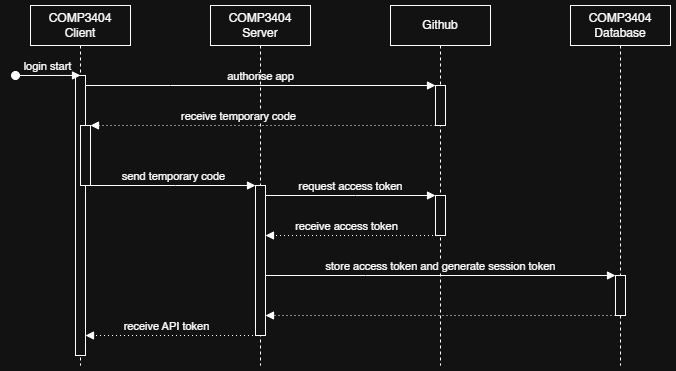

The diagram above was exported from draw.io. Its source (the exported page's mxGraphModel, read from the mxfile embedded in the PNG):
<mxGraphModel dx="877" dy="471" grid="1" gridSize="10" guides="1" tooltips="1" connect="1" arrows="1" fold="1" page="1" pageScale="1" pageWidth="850" pageHeight="1100" math="0" shadow="0">
  <root>
    <mxCell id="0" />
    <mxCell id="1" parent="0" />
    <mxCell id="aM9ryv3xv72pqoxQDRHE-1" value="COMP3404&lt;div&gt;Client&lt;/div&gt;" style="shape=umlLifeline;perimeter=lifelinePerimeter;whiteSpace=wrap;html=1;container=0;dropTarget=0;collapsible=0;recursiveResize=0;outlineConnect=0;portConstraint=eastwest;newEdgeStyle={&quot;edgeStyle&quot;:&quot;elbowEdgeStyle&quot;,&quot;elbow&quot;:&quot;vertical&quot;,&quot;curved&quot;:0,&quot;rounded&quot;:0};" parent="1" vertex="1">
      <mxGeometry x="40" y="40" width="100" height="360" as="geometry" />
    </mxCell>
    <mxCell id="aM9ryv3xv72pqoxQDRHE-2" value="" style="html=1;points=[];perimeter=orthogonalPerimeter;outlineConnect=0;targetShapes=umlLifeline;portConstraint=eastwest;newEdgeStyle={&quot;edgeStyle&quot;:&quot;elbowEdgeStyle&quot;,&quot;elbow&quot;:&quot;vertical&quot;,&quot;curved&quot;:0,&quot;rounded&quot;:0};" parent="aM9ryv3xv72pqoxQDRHE-1" vertex="1">
      <mxGeometry x="45" y="70" width="10" height="280" as="geometry" />
    </mxCell>
    <mxCell id="aM9ryv3xv72pqoxQDRHE-3" value="login start" style="html=1;verticalAlign=bottom;startArrow=oval;endArrow=block;startSize=8;edgeStyle=elbowEdgeStyle;elbow=vertical;curved=0;rounded=0;" parent="aM9ryv3xv72pqoxQDRHE-1" target="aM9ryv3xv72pqoxQDRHE-2" edge="1">
      <mxGeometry relative="1" as="geometry">
        <mxPoint x="-15" y="70" as="sourcePoint" />
      </mxGeometry>
    </mxCell>
    <mxCell id="aM9ryv3xv72pqoxQDRHE-4" value="" style="html=1;points=[];perimeter=orthogonalPerimeter;outlineConnect=0;targetShapes=umlLifeline;portConstraint=eastwest;newEdgeStyle={&quot;edgeStyle&quot;:&quot;elbowEdgeStyle&quot;,&quot;elbow&quot;:&quot;vertical&quot;,&quot;curved&quot;:0,&quot;rounded&quot;:0};" parent="aM9ryv3xv72pqoxQDRHE-1" vertex="1">
      <mxGeometry x="50" y="120" width="10" height="60" as="geometry" />
    </mxCell>
    <mxCell id="aM9ryv3xv72pqoxQDRHE-5" value="Github" style="shape=umlLifeline;perimeter=lifelinePerimeter;whiteSpace=wrap;html=1;container=0;dropTarget=0;collapsible=0;recursiveResize=0;outlineConnect=0;portConstraint=eastwest;newEdgeStyle={&quot;edgeStyle&quot;:&quot;elbowEdgeStyle&quot;,&quot;elbow&quot;:&quot;vertical&quot;,&quot;curved&quot;:0,&quot;rounded&quot;:0};" parent="1" vertex="1">
      <mxGeometry x="400" y="40" width="100" height="360" as="geometry" />
    </mxCell>
    <mxCell id="aM9ryv3xv72pqoxQDRHE-6" value="" style="html=1;points=[];perimeter=orthogonalPerimeter;outlineConnect=0;targetShapes=umlLifeline;portConstraint=eastwest;newEdgeStyle={&quot;edgeStyle&quot;:&quot;elbowEdgeStyle&quot;,&quot;elbow&quot;:&quot;vertical&quot;,&quot;curved&quot;:0,&quot;rounded&quot;:0};" parent="aM9ryv3xv72pqoxQDRHE-5" vertex="1">
      <mxGeometry x="45" y="80" width="10" height="40" as="geometry" />
    </mxCell>
    <mxCell id="rTIAb-a6bPHREsPmsYbk-10" value="" style="html=1;points=[];perimeter=orthogonalPerimeter;outlineConnect=0;targetShapes=umlLifeline;portConstraint=eastwest;newEdgeStyle={&quot;edgeStyle&quot;:&quot;elbowEdgeStyle&quot;,&quot;elbow&quot;:&quot;vertical&quot;,&quot;curved&quot;:0,&quot;rounded&quot;:0};" vertex="1" parent="aM9ryv3xv72pqoxQDRHE-5">
      <mxGeometry x="45" y="190" width="10" height="40" as="geometry" />
    </mxCell>
    <mxCell id="aM9ryv3xv72pqoxQDRHE-7" value="authorise app" style="html=1;verticalAlign=bottom;endArrow=block;edgeStyle=elbowEdgeStyle;elbow=vertical;curved=0;rounded=0;" parent="1" source="aM9ryv3xv72pqoxQDRHE-2" target="aM9ryv3xv72pqoxQDRHE-6" edge="1">
      <mxGeometry x="0.0017" relative="1" as="geometry">
        <mxPoint x="195" y="130" as="sourcePoint" />
        <Array as="points">
          <mxPoint x="180" y="120" />
        </Array>
        <mxPoint as="offset" />
      </mxGeometry>
    </mxCell>
    <mxCell id="rTIAb-a6bPHREsPmsYbk-1" value="COMP3404 Server" style="shape=umlLifeline;perimeter=lifelinePerimeter;whiteSpace=wrap;html=1;container=0;dropTarget=0;collapsible=0;recursiveResize=0;outlineConnect=0;portConstraint=eastwest;newEdgeStyle={&quot;edgeStyle&quot;:&quot;elbowEdgeStyle&quot;,&quot;elbow&quot;:&quot;vertical&quot;,&quot;curved&quot;:0,&quot;rounded&quot;:0};" vertex="1" parent="1">
      <mxGeometry x="220" y="40" width="100" height="360" as="geometry" />
    </mxCell>
    <mxCell id="rTIAb-a6bPHREsPmsYbk-2" value="" style="html=1;points=[];perimeter=orthogonalPerimeter;outlineConnect=0;targetShapes=umlLifeline;portConstraint=eastwest;newEdgeStyle={&quot;edgeStyle&quot;:&quot;elbowEdgeStyle&quot;,&quot;elbow&quot;:&quot;vertical&quot;,&quot;curved&quot;:0,&quot;rounded&quot;:0};" vertex="1" parent="rTIAb-a6bPHREsPmsYbk-1">
      <mxGeometry x="45" y="180" width="10" height="150" as="geometry" />
    </mxCell>
    <mxCell id="rTIAb-a6bPHREsPmsYbk-3" value="COMP3404 Database" style="shape=umlLifeline;perimeter=lifelinePerimeter;whiteSpace=wrap;html=1;container=0;dropTarget=0;collapsible=0;recursiveResize=0;outlineConnect=0;portConstraint=eastwest;newEdgeStyle={&quot;edgeStyle&quot;:&quot;elbowEdgeStyle&quot;,&quot;elbow&quot;:&quot;vertical&quot;,&quot;curved&quot;:0,&quot;rounded&quot;:0};" vertex="1" parent="1">
      <mxGeometry x="580" y="40" width="100" height="360" as="geometry" />
    </mxCell>
    <mxCell id="rTIAb-a6bPHREsPmsYbk-4" value="" style="html=1;points=[];perimeter=orthogonalPerimeter;outlineConnect=0;targetShapes=umlLifeline;portConstraint=eastwest;newEdgeStyle={&quot;edgeStyle&quot;:&quot;elbowEdgeStyle&quot;,&quot;elbow&quot;:&quot;vertical&quot;,&quot;curved&quot;:0,&quot;rounded&quot;:0};" vertex="1" parent="rTIAb-a6bPHREsPmsYbk-3">
      <mxGeometry x="45" y="270" width="10" height="40" as="geometry" />
    </mxCell>
    <mxCell id="rTIAb-a6bPHREsPmsYbk-7" value="" style="endArrow=block;dashed=1;html=1;dashPattern=1 3;strokeWidth=1;rounded=0;startArrow=none;startFill=0;endFill=1;" edge="1" parent="1" source="aM9ryv3xv72pqoxQDRHE-6" target="aM9ryv3xv72pqoxQDRHE-4">
      <mxGeometry width="50" height="50" relative="1" as="geometry">
        <mxPoint x="340" y="240" as="sourcePoint" />
        <mxPoint x="160" y="180" as="targetPoint" />
      </mxGeometry>
    </mxCell>
    <mxCell id="rTIAb-a6bPHREsPmsYbk-8" value="receive temporary code" style="edgeLabel;html=1;align=center;verticalAlign=bottom;resizable=0;points=[];" vertex="1" connectable="0" parent="rTIAb-a6bPHREsPmsYbk-7">
      <mxGeometry x="0.2481" y="2" relative="1" as="geometry">
        <mxPoint x="18" y="-2" as="offset" />
      </mxGeometry>
    </mxCell>
    <mxCell id="rTIAb-a6bPHREsPmsYbk-9" value="send temporary code" style="html=1;verticalAlign=bottom;endArrow=block;edgeStyle=elbowEdgeStyle;elbow=vertical;curved=0;rounded=0;" edge="1" parent="1" target="rTIAb-a6bPHREsPmsYbk-2">
      <mxGeometry x="0.0017" relative="1" as="geometry">
        <mxPoint x="100" y="220" as="sourcePoint" />
        <Array as="points">
          <mxPoint x="185" y="220" />
        </Array>
        <mxPoint x="270" y="220" as="targetPoint" />
        <mxPoint as="offset" />
      </mxGeometry>
    </mxCell>
    <mxCell id="rTIAb-a6bPHREsPmsYbk-11" value="request access token" style="html=1;verticalAlign=bottom;endArrow=block;edgeStyle=elbowEdgeStyle;elbow=vertical;curved=0;rounded=0;" edge="1" parent="1" source="rTIAb-a6bPHREsPmsYbk-2" target="rTIAb-a6bPHREsPmsYbk-10">
      <mxGeometry x="0.0017" relative="1" as="geometry">
        <mxPoint x="280" y="230" as="sourcePoint" />
        <Array as="points">
          <mxPoint x="365" y="230" />
        </Array>
        <mxPoint x="445" y="230" as="targetPoint" />
        <mxPoint as="offset" />
      </mxGeometry>
    </mxCell>
    <mxCell id="rTIAb-a6bPHREsPmsYbk-12" value="" style="endArrow=block;dashed=1;html=1;dashPattern=1 3;strokeWidth=1;rounded=0;startArrow=none;startFill=0;endFill=1;" edge="1" parent="1" target="rTIAb-a6bPHREsPmsYbk-2">
      <mxGeometry width="50" height="50" relative="1" as="geometry">
        <mxPoint x="442.5" y="270" as="sourcePoint" />
        <mxPoint x="360" y="320" as="targetPoint" />
      </mxGeometry>
    </mxCell>
    <mxCell id="rTIAb-a6bPHREsPmsYbk-13" value="receive access token" style="edgeLabel;html=1;align=center;verticalAlign=bottom;resizable=0;points=[];" vertex="1" connectable="0" parent="rTIAb-a6bPHREsPmsYbk-12">
      <mxGeometry x="0.2481" y="2" relative="1" as="geometry">
        <mxPoint x="18" y="-2" as="offset" />
      </mxGeometry>
    </mxCell>
    <mxCell id="rTIAb-a6bPHREsPmsYbk-14" value="store access token and generate session token" style="html=1;verticalAlign=bottom;endArrow=block;edgeStyle=elbowEdgeStyle;elbow=vertical;curved=0;rounded=0;" edge="1" parent="1" source="rTIAb-a6bPHREsPmsYbk-2" target="rTIAb-a6bPHREsPmsYbk-4">
      <mxGeometry x="0.0017" relative="1" as="geometry">
        <mxPoint x="285" y="310" as="sourcePoint" />
        <Array as="points">
          <mxPoint x="375" y="310" />
        </Array>
        <mxPoint x="455" y="310" as="targetPoint" />
        <mxPoint as="offset" />
      </mxGeometry>
    </mxCell>
    <mxCell id="rTIAb-a6bPHREsPmsYbk-15" value="" style="endArrow=block;dashed=1;html=1;dashPattern=1 3;strokeWidth=1;rounded=0;startArrow=none;startFill=0;endFill=1;" edge="1" parent="1">
      <mxGeometry width="50" height="50" relative="1" as="geometry">
        <mxPoint x="625" y="350" as="sourcePoint" />
        <mxPoint x="275" y="350" as="targetPoint" />
      </mxGeometry>
    </mxCell>
    <mxCell id="rTIAb-a6bPHREsPmsYbk-17" value="" style="endArrow=block;dashed=1;html=1;dashPattern=1 3;strokeWidth=1;rounded=0;startArrow=none;startFill=0;endFill=1;" edge="1" parent="1">
      <mxGeometry width="50" height="50" relative="1" as="geometry">
        <mxPoint x="262.5" y="370" as="sourcePoint" />
        <mxPoint x="95" y="370" as="targetPoint" />
      </mxGeometry>
    </mxCell>
    <mxCell id="rTIAb-a6bPHREsPmsYbk-18" value="receive API token" style="edgeLabel;html=1;align=center;verticalAlign=bottom;resizable=0;points=[];" vertex="1" connectable="0" parent="rTIAb-a6bPHREsPmsYbk-17">
      <mxGeometry x="0.2481" y="2" relative="1" as="geometry">
        <mxPoint x="18" y="-2" as="offset" />
      </mxGeometry>
    </mxCell>
  </root>
</mxGraphModel>